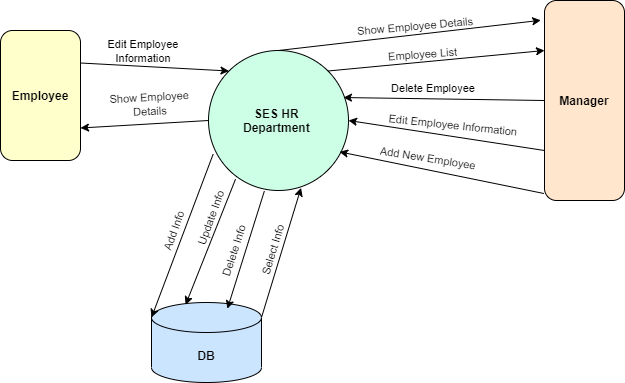

The diagram above was exported from draw.io. Its source (the exported page's mxGraphModel, read from the mxfile embedded in the PNG):
<mxGraphModel dx="1038" dy="548" grid="0" gridSize="10" guides="1" tooltips="1" connect="1" arrows="1" fold="1" page="1" pageScale="1" pageWidth="850" pageHeight="1100" math="0" shadow="0">
  <root>
    <mxCell id="0" />
    <mxCell id="1" parent="0" />
    <mxCell id="TuCOnFFeex43PvVNhpJO-1" value="&lt;b&gt;SES HR &lt;br&gt;Department&amp;nbsp;&lt;/b&gt;" style="ellipse;whiteSpace=wrap;html=1;aspect=fixed;fillColor=#CCFFE6;" parent="1" vertex="1">
      <mxGeometry x="340" y="90" width="140" height="140" as="geometry" />
    </mxCell>
    <mxCell id="TuCOnFFeex43PvVNhpJO-2" value="&lt;b&gt;Manager&lt;/b&gt;" style="rounded=1;whiteSpace=wrap;html=1;fillColor=#FFE6CC;" parent="1" vertex="1">
      <mxGeometry x="676" y="40" width="80" height="200" as="geometry" />
    </mxCell>
    <mxCell id="TuCOnFFeex43PvVNhpJO-3" value="&lt;b&gt;Employee&lt;/b&gt;" style="rounded=1;whiteSpace=wrap;html=1;fillColor=#FFFFCC;" parent="1" vertex="1">
      <mxGeometry x="132" y="70" width="80" height="130" as="geometry" />
    </mxCell>
    <mxCell id="TuCOnFFeex43PvVNhpJO-4" value="&lt;b&gt;DB&lt;/b&gt;" style="shape=cylinder3;whiteSpace=wrap;html=1;boundedLbl=1;backgroundOutline=1;size=15;fillColor=#CCE5FF;" parent="1" vertex="1">
      <mxGeometry x="283" y="342" width="110" height="80" as="geometry" />
    </mxCell>
    <mxCell id="TuCOnFFeex43PvVNhpJO-10" value="" style="endArrow=classic;html=1;exitX=1;exitY=0.25;exitDx=0;exitDy=0;entryX=0;entryY=0;entryDx=0;entryDy=0;" parent="1" source="TuCOnFFeex43PvVNhpJO-3" target="TuCOnFFeex43PvVNhpJO-1" edge="1">
      <mxGeometry width="50" height="50" relative="1" as="geometry">
        <mxPoint x="170" y="220" as="sourcePoint" />
        <mxPoint x="370.5025253169417" y="120.50252531694173" as="targetPoint" />
        <Array as="points" />
      </mxGeometry>
    </mxCell>
    <mxCell id="TuCOnFFeex43PvVNhpJO-12" value="" style="endArrow=classic;html=1;exitX=0;exitY=0.5;exitDx=0;exitDy=0;entryX=1;entryY=0.75;entryDx=0;entryDy=0;" parent="1" source="TuCOnFFeex43PvVNhpJO-1" target="TuCOnFFeex43PvVNhpJO-3" edge="1">
      <mxGeometry width="50" height="50" relative="1" as="geometry">
        <mxPoint x="220" y="290" as="sourcePoint" />
        <mxPoint x="160" y="260" as="targetPoint" />
        <Array as="points" />
      </mxGeometry>
    </mxCell>
    <UserObject label="&lt;span style=&quot;font-size: 11px ; background-color: rgb(255 , 255 , 255)&quot;&gt;Edit Employee&lt;br&gt;Information&lt;/span&gt;" placeholders="1" name="Variable" id="TuCOnFFeex43PvVNhpJO-18">
      <mxCell style="text;html=1;strokeColor=none;fillColor=none;align=center;verticalAlign=middle;whiteSpace=wrap;overflow=hidden;rotation=0;" parent="1" vertex="1">
        <mxGeometry x="230" y="70" width="90" height="40" as="geometry" />
      </mxCell>
    </UserObject>
    <UserObject label="&lt;span style=&quot;font-size: 11px ; background-color: rgb(255 , 255 , 255)&quot;&gt;Show Employee&lt;br&gt;Details&lt;/span&gt;" placeholders="1" name="Variable" id="TuCOnFFeex43PvVNhpJO-19">
      <mxCell style="text;html=1;strokeColor=none;fillColor=none;align=center;verticalAlign=middle;whiteSpace=wrap;overflow=hidden;rotation=-3;" parent="1" vertex="1">
        <mxGeometry x="235" y="123" width="93" height="40" as="geometry" />
      </mxCell>
    </UserObject>
    <mxCell id="TuCOnFFeex43PvVNhpJO-20" value="" style="endArrow=classic;html=1;exitX=0.033;exitY=0.741;exitDx=0;exitDy=0;entryX=0;entryY=0;entryDx=0;entryDy=15;entryPerimeter=0;exitPerimeter=0;" parent="1" source="TuCOnFFeex43PvVNhpJO-1" target="TuCOnFFeex43PvVNhpJO-4" edge="1">
      <mxGeometry width="50" height="50" relative="1" as="geometry">
        <mxPoint x="340" y="334.5" as="sourcePoint" />
        <mxPoint x="300" y="480" as="targetPoint" />
        <Array as="points" />
      </mxGeometry>
    </mxCell>
    <mxCell id="TuCOnFFeex43PvVNhpJO-21" value="" style="endArrow=classic;html=1;exitX=0.193;exitY=0.919;exitDx=0;exitDy=0;exitPerimeter=0;entryX=0.31;entryY=0.028;entryDx=0;entryDy=0;entryPerimeter=0;" parent="1" source="TuCOnFFeex43PvVNhpJO-1" target="TuCOnFFeex43PvVNhpJO-4" edge="1">
      <mxGeometry width="50" height="50" relative="1" as="geometry">
        <mxPoint x="406.6" y="424.35" as="sourcePoint" />
        <mxPoint x="300" y="407" as="targetPoint" />
        <Array as="points" />
      </mxGeometry>
    </mxCell>
    <mxCell id="TuCOnFFeex43PvVNhpJO-22" value="" style="endArrow=classic;html=1;exitX=0.399;exitY=1.004;exitDx=0;exitDy=0;entryX=0.69;entryY=0.078;entryDx=0;entryDy=0;entryPerimeter=0;exitPerimeter=0;" parent="1" source="TuCOnFFeex43PvVNhpJO-1" target="TuCOnFFeex43PvVNhpJO-4" edge="1">
      <mxGeometry width="50" height="50" relative="1" as="geometry">
        <mxPoint x="406.6" y="424.35" as="sourcePoint" />
        <mxPoint x="480" y="360" as="targetPoint" />
        <Array as="points" />
      </mxGeometry>
    </mxCell>
    <mxCell id="TuCOnFFeex43PvVNhpJO-23" value="" style="endArrow=classic;html=1;exitX=1;exitY=0;exitDx=0;exitDy=15;entryX=0.661;entryY=0.981;entryDx=0;entryDy=0;exitPerimeter=0;entryPerimeter=0;" parent="1" source="TuCOnFFeex43PvVNhpJO-4" target="TuCOnFFeex43PvVNhpJO-1" edge="1">
      <mxGeometry width="50" height="50" relative="1" as="geometry">
        <mxPoint x="435" y="420" as="sourcePoint" />
        <mxPoint x="433.58000000000004" y="240.55999999999995" as="targetPoint" />
        <Array as="points" />
      </mxGeometry>
    </mxCell>
    <UserObject label="&lt;span style=&quot;font-size: 11px ; background-color: rgb(255 , 255 , 255)&quot;&gt;Select Info&lt;/span&gt;" placeholders="1" name="Variable" id="TuCOnFFeex43PvVNhpJO-24">
      <mxCell style="text;html=1;strokeColor=none;fillColor=none;align=center;verticalAlign=middle;whiteSpace=wrap;overflow=hidden;rotation=-73;" parent="1" vertex="1">
        <mxGeometry x="369" y="279" width="70" height="20" as="geometry" />
      </mxCell>
    </UserObject>
    <UserObject label="&lt;span style=&quot;font-size: 11px ; background-color: rgb(255 , 255 , 255)&quot;&gt;Add Info&lt;br&gt;&lt;/span&gt;" placeholders="1" name="Variable" id="TuCOnFFeex43PvVNhpJO-28">
      <mxCell style="text;html=1;strokeColor=none;fillColor=none;align=center;verticalAlign=middle;whiteSpace=wrap;overflow=hidden;rotation=-70;" parent="1" vertex="1">
        <mxGeometry x="270" y="260" width="70" height="20" as="geometry" />
      </mxCell>
    </UserObject>
    <UserObject label="&lt;span style=&quot;font-size: 11px ; background-color: rgb(255 , 255 , 255)&quot;&gt;Delete Info&lt;/span&gt;" placeholders="1" name="Variable" id="TuCOnFFeex43PvVNhpJO-29">
      <mxCell style="text;html=1;strokeColor=none;fillColor=none;align=center;verticalAlign=middle;whiteSpace=wrap;overflow=hidden;rotation=-72;" parent="1" vertex="1">
        <mxGeometry x="330" y="280" width="70" height="20" as="geometry" />
      </mxCell>
    </UserObject>
    <UserObject label="&lt;span style=&quot;font-size: 11px ; background-color: rgb(255 , 255 , 255)&quot;&gt;Update Info&lt;/span&gt;" placeholders="1" name="Variable" id="TuCOnFFeex43PvVNhpJO-31">
      <mxCell style="text;html=1;strokeColor=none;fillColor=none;align=center;verticalAlign=middle;whiteSpace=wrap;overflow=hidden;rotation=-70;" parent="1" vertex="1">
        <mxGeometry x="307" y="247" width="70" height="20" as="geometry" />
      </mxCell>
    </UserObject>
    <mxCell id="TuCOnFFeex43PvVNhpJO-33" value="" style="endArrow=classic;html=1;exitX=0.5;exitY=0;exitDx=0;exitDy=0;entryX=-0.047;entryY=0.099;entryDx=0;entryDy=0;entryPerimeter=0;" parent="1" source="TuCOnFFeex43PvVNhpJO-1" target="TuCOnFFeex43PvVNhpJO-2" edge="1">
      <mxGeometry width="50" height="50" relative="1" as="geometry">
        <mxPoint x="680" y="70" as="sourcePoint" />
        <mxPoint x="500" y="170" as="targetPoint" />
        <Array as="points" />
      </mxGeometry>
    </mxCell>
    <UserObject label="&lt;span style=&quot;font-size: 11px ; background-color: rgb(255 , 255 , 255)&quot;&gt;Show Employee Details&lt;/span&gt;" placeholders="1" name="Variable" id="TuCOnFFeex43PvVNhpJO-34">
      <mxCell style="text;html=1;strokeColor=none;fillColor=none;align=center;verticalAlign=middle;whiteSpace=wrap;overflow=hidden;rotation=-5;" parent="1" vertex="1">
        <mxGeometry x="472" y="55" width="150" height="20" as="geometry" />
      </mxCell>
    </UserObject>
    <mxCell id="TuCOnFFeex43PvVNhpJO-35" value="" style="endArrow=classic;html=1;entryX=0.964;entryY=0.336;entryDx=0;entryDy=0;entryPerimeter=0;exitX=0;exitY=0.5;exitDx=0;exitDy=0;" parent="1" source="TuCOnFFeex43PvVNhpJO-2" target="TuCOnFFeex43PvVNhpJO-1" edge="1">
      <mxGeometry width="50" height="50" relative="1" as="geometry">
        <mxPoint x="700" y="137" as="sourcePoint" />
        <mxPoint x="510" y="170" as="targetPoint" />
        <Array as="points" />
      </mxGeometry>
    </mxCell>
    <mxCell id="TuCOnFFeex43PvVNhpJO-38" value="" style="endArrow=classic;html=1;entryX=1;entryY=0.5;entryDx=0;entryDy=0;exitX=0;exitY=0.75;exitDx=0;exitDy=0;" parent="1" source="TuCOnFFeex43PvVNhpJO-2" target="TuCOnFFeex43PvVNhpJO-1" edge="1">
      <mxGeometry width="50" height="50" relative="1" as="geometry">
        <mxPoint x="725" y="180" as="sourcePoint" />
        <mxPoint x="480" y="170" as="targetPoint" />
        <Array as="points" />
      </mxGeometry>
    </mxCell>
    <mxCell id="TuCOnFFeex43PvVNhpJO-39" value="" style="endArrow=classic;html=1;entryX=0.936;entryY=0.724;entryDx=0;entryDy=0;exitX=-0.008;exitY=0.965;exitDx=0;exitDy=0;exitPerimeter=0;entryPerimeter=0;" parent="1" source="TuCOnFFeex43PvVNhpJO-2" target="TuCOnFFeex43PvVNhpJO-1" edge="1">
      <mxGeometry width="50" height="50" relative="1" as="geometry">
        <mxPoint x="710" y="240" as="sourcePoint" />
        <mxPoint x="490" y="170" as="targetPoint" />
        <Array as="points" />
      </mxGeometry>
    </mxCell>
    <UserObject label="&lt;span style=&quot;font-size: 11px ; background-color: rgb(255 , 255 , 255)&quot;&gt;Edit Employee Information&lt;/span&gt;" placeholders="1" name="Variable" id="TuCOnFFeex43PvVNhpJO-41">
      <mxCell style="text;html=1;strokeColor=none;fillColor=none;align=center;verticalAlign=middle;whiteSpace=wrap;overflow=hidden;rotation=6;" parent="1" vertex="1">
        <mxGeometry x="510" y="154" width="150" height="20" as="geometry" />
      </mxCell>
    </UserObject>
    <UserObject label="&lt;span style=&quot;font-size: 11px ; background-color: rgb(255 , 255 , 255)&quot;&gt;Add New Employee&lt;/span&gt;" placeholders="1" name="Variable" id="TuCOnFFeex43PvVNhpJO-43">
      <mxCell style="text;html=1;strokeColor=none;fillColor=none;align=center;verticalAlign=middle;whiteSpace=wrap;overflow=hidden;rotation=9;" parent="1" vertex="1">
        <mxGeometry x="485" y="187" width="150" height="20" as="geometry" />
      </mxCell>
    </UserObject>
    <UserObject label="&lt;span style=&quot;font-size: 11px ; background-color: rgb(255 , 255 , 255)&quot;&gt;Delete Employee&lt;/span&gt;" placeholders="1" name="Variable" id="TuCOnFFeex43PvVNhpJO-44">
      <mxCell style="text;html=1;strokeColor=none;fillColor=none;align=center;verticalAlign=middle;whiteSpace=wrap;overflow=hidden;rotation=0;" parent="1" vertex="1">
        <mxGeometry x="490.01" y="117" width="150" height="20" as="geometry" />
      </mxCell>
    </UserObject>
    <UserObject label="&lt;span style=&quot;font-size: 11px ; background-color: rgb(255 , 255 , 255)&quot;&gt;Employee List&lt;/span&gt;" placeholders="1" name="Variable" id="TuCOnFFeex43PvVNhpJO-46">
      <mxCell style="text;html=1;strokeColor=none;fillColor=none;align=center;verticalAlign=middle;whiteSpace=wrap;overflow=hidden;rotation=-4;" parent="1" vertex="1">
        <mxGeometry x="493.01" y="83.47" width="123" height="20" as="geometry" />
      </mxCell>
    </UserObject>
    <mxCell id="TuCOnFFeex43PvVNhpJO-50" value="" style="endArrow=classic;html=1;exitX=1;exitY=0;exitDx=0;exitDy=0;entryX=0;entryY=0.25;entryDx=0;entryDy=0;" parent="1" source="TuCOnFFeex43PvVNhpJO-1" target="TuCOnFFeex43PvVNhpJO-2" edge="1">
      <mxGeometry width="50" height="50" relative="1" as="geometry">
        <mxPoint x="480" y="109" as="sourcePoint" />
        <mxPoint x="725" y="100" as="targetPoint" />
        <Array as="points" />
      </mxGeometry>
    </mxCell>
  </root>
</mxGraphModel>